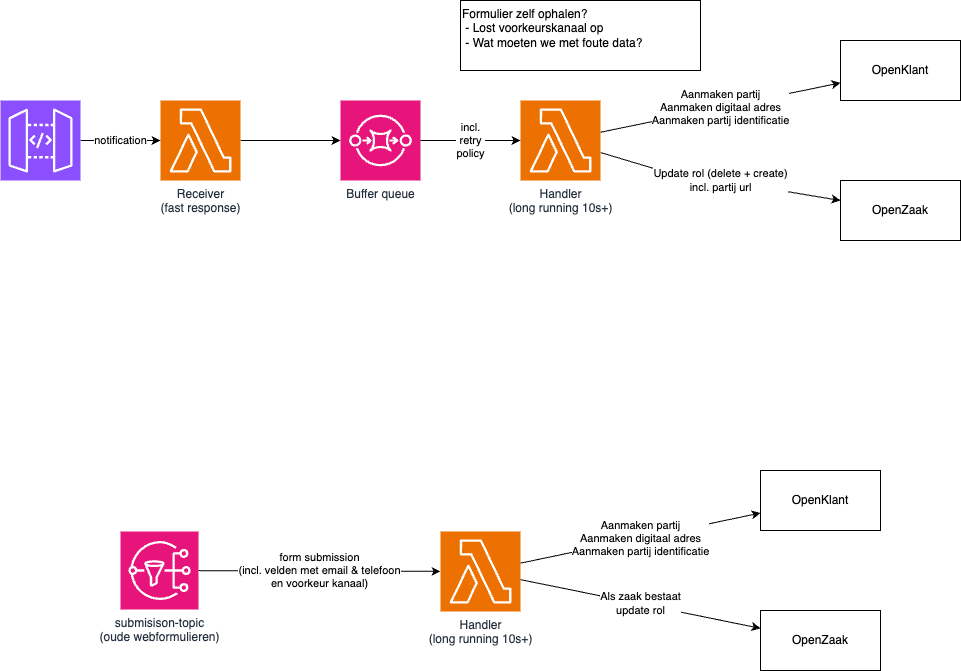

The diagram above was exported from draw.io. Its source (the exported page's mxGraphModel, read from the mxfile embedded in the PNG):
<mxGraphModel dx="1707" dy="863" grid="1" gridSize="10" guides="1" tooltips="1" connect="1" arrows="1" fold="1" page="1" pageScale="1" pageWidth="1080" pageHeight="1920" math="0" shadow="0">
  <root>
    <mxCell id="0" />
    <mxCell id="1" parent="0" />
    <mxCell id="5" style="edgeStyle=none;html=1;" parent="1" source="2" target="4" edge="1">
      <mxGeometry relative="1" as="geometry" />
    </mxCell>
    <mxCell id="2" value="Receiver&lt;div&gt;(fast response)&lt;/div&gt;" style="sketch=0;points=[[0,0,0],[0.25,0,0],[0.5,0,0],[0.75,0,0],[1,0,0],[0,1,0],[0.25,1,0],[0.5,1,0],[0.75,1,0],[1,1,0],[0,0.25,0],[0,0.5,0],[0,0.75,0],[1,0.25,0],[1,0.5,0],[1,0.75,0]];outlineConnect=0;fontColor=#232F3E;fillColor=#ED7100;strokeColor=#ffffff;dashed=0;verticalLabelPosition=bottom;verticalAlign=top;align=center;html=1;fontSize=12;fontStyle=0;aspect=fixed;shape=mxgraph.aws4.resourceIcon;resIcon=mxgraph.aws4.lambda;" parent="1" vertex="1">
      <mxGeometry x="200" y="200" width="80" height="80" as="geometry" />
    </mxCell>
    <mxCell id="9" value="Aanmaken partij&lt;div&gt;Aanmaken digitaal adres&lt;/div&gt;&lt;div&gt;Aanmaken partij identificatie&lt;/div&gt;" style="edgeStyle=none;html=1;" parent="1" source="3" target="7" edge="1">
      <mxGeometry relative="1" as="geometry" />
    </mxCell>
    <mxCell id="10" value="Update rol (delete + create)&lt;div&gt;incl. partij url&lt;/div&gt;" style="edgeStyle=none;html=1;" parent="1" source="3" target="8" edge="1">
      <mxGeometry relative="1" as="geometry">
        <Array as="points">
          <mxPoint x="700" y="270" />
        </Array>
      </mxGeometry>
    </mxCell>
    <mxCell id="3" value="Handler&lt;div&gt;(long running 10s+)&lt;/div&gt;" style="sketch=0;points=[[0,0,0],[0.25,0,0],[0.5,0,0],[0.75,0,0],[1,0,0],[0,1,0],[0.25,1,0],[0.5,1,0],[0.75,1,0],[1,1,0],[0,0.25,0],[0,0.5,0],[0,0.75,0],[1,0.25,0],[1,0.5,0],[1,0.75,0]];outlineConnect=0;fontColor=#232F3E;fillColor=#ED7100;strokeColor=#ffffff;dashed=0;verticalLabelPosition=bottom;verticalAlign=top;align=center;html=1;fontSize=12;fontStyle=0;aspect=fixed;shape=mxgraph.aws4.resourceIcon;resIcon=mxgraph.aws4.lambda;" parent="1" vertex="1">
      <mxGeometry x="560" y="200" width="80" height="80" as="geometry" />
    </mxCell>
    <mxCell id="4" value="Buffer queue" style="sketch=0;points=[[0,0,0],[0.25,0,0],[0.5,0,0],[0.75,0,0],[1,0,0],[0,1,0],[0.25,1,0],[0.5,1,0],[0.75,1,0],[1,1,0],[0,0.25,0],[0,0.5,0],[0,0.75,0],[1,0.25,0],[1,0.5,0],[1,0.75,0]];outlineConnect=0;fontColor=#232F3E;fillColor=#E7157B;strokeColor=#ffffff;dashed=0;verticalLabelPosition=bottom;verticalAlign=top;align=center;html=1;fontSize=12;fontStyle=0;aspect=fixed;shape=mxgraph.aws4.resourceIcon;resIcon=mxgraph.aws4.sqs;" parent="1" vertex="1">
      <mxGeometry x="380" y="200" width="80" height="80" as="geometry" />
    </mxCell>
    <mxCell id="6" value="incl.&lt;div&gt;retry&lt;/div&gt;&lt;div&gt;policy&lt;/div&gt;" style="edgeStyle=none;html=1;entryX=0;entryY=0.5;entryDx=0;entryDy=0;entryPerimeter=0;" parent="1" source="4" target="3" edge="1">
      <mxGeometry relative="1" as="geometry" />
    </mxCell>
    <mxCell id="7" value="OpenKlant" style="rounded=0;whiteSpace=wrap;html=1;" parent="1" vertex="1">
      <mxGeometry x="880" y="140" width="120" height="60" as="geometry" />
    </mxCell>
    <mxCell id="8" value="OpenZaak" style="rounded=0;whiteSpace=wrap;html=1;" parent="1" vertex="1">
      <mxGeometry x="880" y="280" width="120" height="60" as="geometry" />
    </mxCell>
    <mxCell id="14" value="notification" style="edgeStyle=none;html=1;" parent="1" source="13" target="2" edge="1">
      <mxGeometry relative="1" as="geometry" />
    </mxCell>
    <mxCell id="13" value="" style="sketch=0;points=[[0,0,0],[0.25,0,0],[0.5,0,0],[0.75,0,0],[1,0,0],[0,1,0],[0.25,1,0],[0.5,1,0],[0.75,1,0],[1,1,0],[0,0.25,0],[0,0.5,0],[0,0.75,0],[1,0.25,0],[1,0.5,0],[1,0.75,0]];outlineConnect=0;fontColor=#232F3E;fillColor=#8C4FFF;strokeColor=#ffffff;dashed=0;verticalLabelPosition=bottom;verticalAlign=top;align=center;html=1;fontSize=12;fontStyle=0;aspect=fixed;shape=mxgraph.aws4.resourceIcon;resIcon=mxgraph.aws4.api_gateway;" parent="1" vertex="1">
      <mxGeometry x="40" y="200" width="80" height="80" as="geometry" />
    </mxCell>
    <mxCell id="18" value="form submission&lt;div&gt;(incl. velden met email &amp;amp; telefoon&lt;/div&gt;&lt;div&gt;en voorkeur kanaal)&lt;/div&gt;" style="edgeStyle=none;html=1;" parent="1" source="16" target="17" edge="1">
      <mxGeometry relative="1" as="geometry" />
    </mxCell>
    <mxCell id="16" value="submisison-topic&lt;div&gt;(oude webformulieren)&lt;/div&gt;" style="sketch=0;points=[[0,0,0],[0.25,0,0],[0.5,0,0],[0.75,0,0],[1,0,0],[0,1,0],[0.25,1,0],[0.5,1,0],[0.75,1,0],[1,1,0],[0,0.25,0],[0,0.5,0],[0,0.75,0],[1,0.25,0],[1,0.5,0],[1,0.75,0]];outlineConnect=0;fontColor=#232F3E;fillColor=#E7157B;strokeColor=#ffffff;dashed=0;verticalLabelPosition=bottom;verticalAlign=top;align=center;html=1;fontSize=12;fontStyle=0;aspect=fixed;shape=mxgraph.aws4.resourceIcon;resIcon=mxgraph.aws4.sns;" parent="1" vertex="1">
      <mxGeometry x="160" y="631" width="78" height="78" as="geometry" />
    </mxCell>
    <mxCell id="17" value="Handler&lt;div&gt;(long running 10s+)&lt;/div&gt;" style="sketch=0;points=[[0,0,0],[0.25,0,0],[0.5,0,0],[0.75,0,0],[1,0,0],[0,1,0],[0.25,1,0],[0.5,1,0],[0.75,1,0],[1,1,0],[0,0.25,0],[0,0.5,0],[0,0.75,0],[1,0.25,0],[1,0.5,0],[1,0.75,0]];outlineConnect=0;fontColor=#232F3E;fillColor=#ED7100;strokeColor=#ffffff;dashed=0;verticalLabelPosition=bottom;verticalAlign=top;align=center;html=1;fontSize=12;fontStyle=0;aspect=fixed;shape=mxgraph.aws4.resourceIcon;resIcon=mxgraph.aws4.lambda;" parent="1" vertex="1">
      <mxGeometry x="480" y="631" width="80" height="80" as="geometry" />
    </mxCell>
    <mxCell id="19" value="Aanmaken partij&lt;div&gt;Aanmaken digitaal adres&lt;/div&gt;&lt;div&gt;Aanmaken partij identificatie&lt;/div&gt;" style="edgeStyle=none;html=1;" parent="1" source="17" target="21" edge="1">
      <mxGeometry relative="1" as="geometry">
        <mxPoint x="560" y="662" as="sourcePoint" />
      </mxGeometry>
    </mxCell>
    <mxCell id="20" value="Als zaak bestaat&lt;div&gt;update rol&lt;/div&gt;" style="edgeStyle=none;html=1;" parent="1" source="17" target="22" edge="1">
      <mxGeometry relative="1" as="geometry">
        <mxPoint x="740" y="846" as="sourcePoint" />
        <Array as="points" />
      </mxGeometry>
    </mxCell>
    <mxCell id="21" value="OpenKlant" style="rounded=0;whiteSpace=wrap;html=1;" parent="1" vertex="1">
      <mxGeometry x="800" y="570" width="120" height="60" as="geometry" />
    </mxCell>
    <mxCell id="22" value="OpenZaak" style="rounded=0;whiteSpace=wrap;html=1;" parent="1" vertex="1">
      <mxGeometry x="800" y="710" width="120" height="60" as="geometry" />
    </mxCell>
    <mxCell id="27" value="Formulier zelf ophalen?&lt;div&gt;&amp;nbsp;- Lost voorkeurskanaal op&lt;/div&gt;&lt;div&gt;&amp;nbsp;- Wat moeten we met foute data?&lt;/div&gt;" style="rounded=0;whiteSpace=wrap;html=1;align=left;verticalAlign=top;" vertex="1" parent="1">
      <mxGeometry x="500" y="100" width="240" height="70" as="geometry" />
    </mxCell>
  </root>
</mxGraphModel>